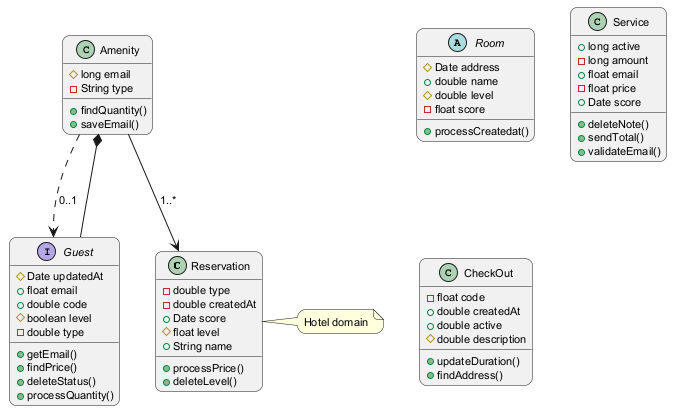

The diagram above was rendered by PlantUML. Its source (embedded in the PNG):
@startuml
skinparam backgroundColor #FFFFFF
skinparam roundCorner 15
skinparam defaultFontSize 11
class Reservation {
  -double type
  -double createdAt
  +Date score
  #float level
  +String name
  +processPrice()
  +deleteLevel()
}
abstract class Room {
  #Date address
  +double name
  #double level
  -float score
  +processCreatedat()
}
class Service {
  +long active
  -long amount
  +float email
  -float price
  +Date score
  +deleteNote()
  +sendTotal()
  +validateEmail()
}
class CheckOut {
  -float code
  +double createdAt
  +double active
  #double description
  +updateDuration()
  +findAddress()
}
interface Guest {
  #Date updatedAt
  +float email
  +double code
  #boolean level
  -double type
  +getEmail()
  +findPrice()
  +deleteStatus()
  +processQuantity()
}
class Amenity {
  #long email
  -String type
  +findQuantity()
  +saveEmail()
}
Guest --* Amenity
Amenity ..> Guest : "0..1"
Amenity --> Reservation : "1..*"
note right of Reservation : Hotel domain
@enduml